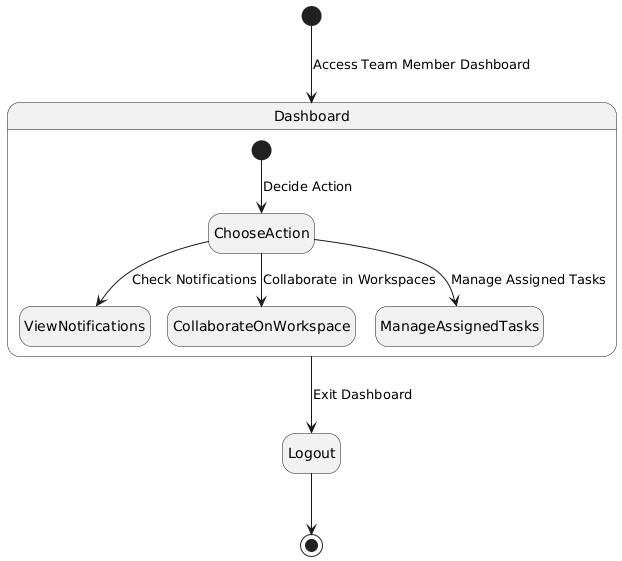

The diagram above was rendered by PlantUML. Its source (embedded in the PNG):
@startuml
hide empty description

[*] --> Dashboard : Access Team Member Dashboard

state "Dashboard" as Dashboard {
    [*] --> ChooseAction : Decide Action
    ChooseAction --> ViewNotifications : Check Notifications
    ChooseAction --> CollaborateOnWorkspace : Collaborate in Workspaces
    ChooseAction --> ManageAssignedTasks : Manage Assigned Tasks
}

Dashboard --> Logout : Exit Dashboard
Logout --> [*]
@enduml